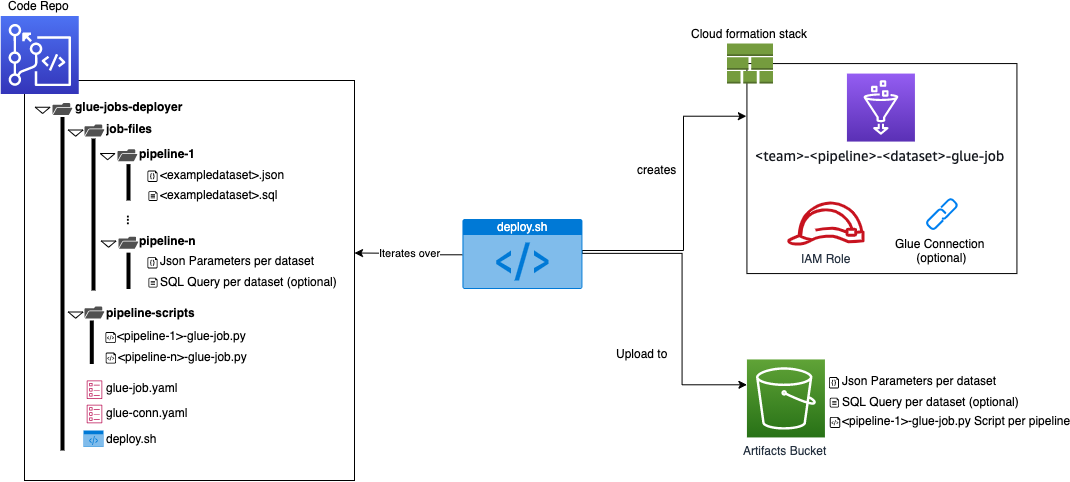

The diagram above was exported from draw.io. Its source (the exported page's mxGraphModel, read from the mxfile embedded in the PNG):
<mxGraphModel dx="1961" dy="2120" grid="1" gridSize="10" guides="1" tooltips="1" connect="1" arrows="1" fold="1" page="1" pageScale="1" pageWidth="850" pageHeight="1100" math="0" shadow="0">
  <root>
    <mxCell id="0" />
    <mxCell id="1" parent="0" />
    <mxCell id="2QOCl_u3Ux4LpbAuc0jT-70" value="" style="rounded=0;whiteSpace=wrap;html=1;fillColor=none;" vertex="1" parent="1">
      <mxGeometry x="792.43" y="-836.93" width="270" height="210" as="geometry" />
    </mxCell>
    <mxCell id="2QOCl_u3Ux4LpbAuc0jT-63" value="" style="rounded=0;whiteSpace=wrap;html=1;fillColor=none;" vertex="1" parent="1">
      <mxGeometry x="70" y="-820" width="330" height="400" as="geometry" />
    </mxCell>
    <mxCell id="aJyMZcHe7BOwuAh_qgLt-3" style="edgeStyle=orthogonalEdgeStyle;rounded=0;orthogonalLoop=1;jettySize=auto;html=1;entryX=0;entryY=0.25;entryDx=0;entryDy=0;exitX=1;exitY=0.5;exitDx=0;exitDy=0;exitPerimeter=0;" parent="1" target="2QOCl_u3Ux4LpbAuc0jT-70" edge="1" source="aJyMZcHe7BOwuAh_qgLt-8">
      <mxGeometry relative="1" as="geometry">
        <Array as="points">
          <mxPoint x="628" y="-650" />
          <mxPoint x="729" y="-650" />
          <mxPoint x="729" y="-784" />
        </Array>
        <mxPoint x="670.0500000000001" y="-630.06" as="sourcePoint" />
        <mxPoint x="791.38" y="-700.06" as="targetPoint" />
      </mxGeometry>
    </mxCell>
    <mxCell id="aJyMZcHe7BOwuAh_qgLt-23" value="creates" style="text;html=1;align=center;verticalAlign=middle;resizable=0;points=[];labelBackgroundColor=#ffffff;" parent="aJyMZcHe7BOwuAh_qgLt-3" vertex="1" connectable="0">
      <mxGeometry x="0.2472" relative="1" as="geometry">
        <mxPoint x="-27.35" y="2.25" as="offset" />
      </mxGeometry>
    </mxCell>
    <mxCell id="aJyMZcHe7BOwuAh_qgLt-4" value="Iterates over" style="edgeStyle=orthogonalEdgeStyle;rounded=0;orthogonalLoop=1;jettySize=auto;html=1;" parent="1" source="aJyMZcHe7BOwuAh_qgLt-8" edge="1">
      <mxGeometry relative="1" as="geometry">
        <mxPoint x="399.99999999999994" y="-647.5" as="targetPoint" />
      </mxGeometry>
    </mxCell>
    <mxCell id="aJyMZcHe7BOwuAh_qgLt-5" style="edgeStyle=orthogonalEdgeStyle;rounded=0;orthogonalLoop=1;jettySize=auto;html=1;exitX=1;exitY=0.5;exitDx=0;exitDy=0;exitPerimeter=0;" parent="1" source="aJyMZcHe7BOwuAh_qgLt-8" target="2QOCl_u3Ux4LpbAuc0jT-9" edge="1">
      <mxGeometry relative="1" as="geometry">
        <Array as="points">
          <mxPoint x="727" y="-647" />
          <mxPoint x="727" y="-516" />
        </Array>
        <mxPoint x="667.9300000000001" y="-646.4411764705883" as="sourcePoint" />
        <mxPoint x="796.5400000000002" y="-590.5" as="targetPoint" />
      </mxGeometry>
    </mxCell>
    <mxCell id="aJyMZcHe7BOwuAh_qgLt-22" value="Upload to" style="text;html=1;align=center;verticalAlign=middle;resizable=0;points=[];labelBackgroundColor=#ffffff;" parent="aJyMZcHe7BOwuAh_qgLt-5" vertex="1" connectable="0">
      <mxGeometry x="0.487" y="-1" relative="1" as="geometry">
        <mxPoint x="-39.47" y="-20.47" as="offset" />
      </mxGeometry>
    </mxCell>
    <mxCell id="aJyMZcHe7BOwuAh_qgLt-8" value="deploy.sh&lt;br&gt;" style="html=1;strokeColor=none;fillColor=#0079D6;labelPosition=center;verticalLabelPosition=middle;verticalAlign=top;align=center;fontSize=12;outlineConnect=0;spacingTop=-6;fontColor=#FFFFFF;shape=mxgraph.sitemap.script;" parent="1" vertex="1">
      <mxGeometry x="507.93000000000006" y="-681.5" width="120" height="70" as="geometry" />
    </mxCell>
    <mxCell id="aJyMZcHe7BOwuAh_qgLt-10" value="" style="verticalLabelPosition=bottom;html=1;verticalAlign=top;align=center;strokeColor=none;fillColor=#000000;shape=mxgraph.azure.code_file;pointerEvents=1;" parent="1" vertex="1">
      <mxGeometry x="193" y="-729.94" width="10" height="11.37" as="geometry" />
    </mxCell>
    <mxCell id="aJyMZcHe7BOwuAh_qgLt-11" value="" style="aspect=fixed;pointerEvents=1;shadow=0;dashed=0;html=1;strokeColor=none;labelPosition=center;verticalLabelPosition=bottom;verticalAlign=top;align=center;fillColor=#000000;shape=mxgraph.azure.file" parent="1" vertex="1">
      <mxGeometry x="193.93" y="-709.25" width="9.07" height="9.65" as="geometry" />
    </mxCell>
    <mxCell id="2QOCl_u3Ux4LpbAuc0jT-8" value="&lt;span style=&quot;color: rgb(22 , 25 , 31) ; font-family: &amp;#34;amazon ember&amp;#34; , &amp;#34;helvetica neue&amp;#34; , &amp;#34;roboto&amp;#34; , &amp;#34;arial&amp;#34; , sans-serif ; font-size: 14px ; background-color: rgb(255 , 255 , 255)&quot;&gt;&amp;lt;team&amp;gt;-&lt;/span&gt;&lt;span style=&quot;color: rgb(22 , 25 , 31) ; font-family: &amp;#34;amazon ember&amp;#34; , &amp;#34;helvetica neue&amp;#34; , &amp;#34;roboto&amp;#34; , &amp;#34;arial&amp;#34; , sans-serif ; font-size: 14px ; background-color: rgb(255 , 255 , 255)&quot;&gt;&amp;lt;pipeline&amp;gt;-&lt;/span&gt;&lt;span style=&quot;color: rgb(22 , 25 , 31) ; font-family: &amp;#34;amazon ember&amp;#34; , &amp;#34;helvetica neue&amp;#34; , &amp;#34;roboto&amp;#34; , &amp;#34;arial&amp;#34; , sans-serif ; font-size: 14px ; background-color: rgb(255 , 255 , 255)&quot;&gt;&amp;lt;dataset&amp;gt;-&lt;/span&gt;&lt;span style=&quot;color: rgb(22 , 25 , 31) ; font-family: &amp;#34;amazon ember&amp;#34; , &amp;#34;helvetica neue&amp;#34; , &amp;#34;roboto&amp;#34; , &amp;#34;arial&amp;#34; , sans-serif ; font-size: 14px ; background-color: rgb(255 , 255 , 255)&quot;&gt;glue-job&lt;/span&gt;" style="outlineConnect=0;fontColor=#232F3E;gradientColor=#945DF2;gradientDirection=north;fillColor=#5A30B5;strokeColor=#ffffff;dashed=0;verticalLabelPosition=bottom;verticalAlign=top;align=center;html=1;fontSize=12;fontStyle=0;aspect=fixed;shape=mxgraph.aws4.resourceIcon;resIcon=mxgraph.aws4.glue;" vertex="1" parent="1">
      <mxGeometry x="892.43" y="-826.93" width="68" height="68" as="geometry" />
    </mxCell>
    <mxCell id="2QOCl_u3Ux4LpbAuc0jT-9" value="Artifacts Bucket" style="outlineConnect=0;fontColor=#232F3E;gradientColor=#60A337;gradientDirection=north;fillColor=#277116;strokeColor=#ffffff;dashed=0;verticalLabelPosition=bottom;verticalAlign=top;align=center;html=1;fontSize=12;fontStyle=0;aspect=fixed;shape=mxgraph.aws4.resourceIcon;resIcon=mxgraph.aws4.s3;" vertex="1" parent="1">
      <mxGeometry x="792.43" y="-541.06" width="78" height="78" as="geometry" />
    </mxCell>
    <mxCell id="2QOCl_u3Ux4LpbAuc0jT-16" value="" style="outlineConnect=0;fontColor=#232F3E;gradientColor=none;fillColor=#BC1356;strokeColor=none;dashed=0;verticalLabelPosition=bottom;verticalAlign=top;align=center;html=1;fontSize=12;fontStyle=0;aspect=fixed;pointerEvents=1;shape=mxgraph.aws4.template;" vertex="1" parent="1">
      <mxGeometry x="132.29" y="-520" width="15.42" height="18.5" as="geometry" />
    </mxCell>
    <mxCell id="2QOCl_u3Ux4LpbAuc0jT-21" value="&lt;b&gt;glue-jobs-deployer&lt;/b&gt;" style="text;html=1;align=center;verticalAlign=middle;resizable=0;points=[];autosize=1;" vertex="1" parent="1">
      <mxGeometry x="114" y="-804.5" width="120" height="20" as="geometry" />
    </mxCell>
    <mxCell id="2QOCl_u3Ux4LpbAuc0jT-22" value="&lt;b&gt;job-files&lt;/b&gt;" style="text;html=1;align=center;verticalAlign=middle;resizable=0;points=[];autosize=1;" vertex="1" parent="1">
      <mxGeometry x="145" y="-782" width="60" height="20" as="geometry" />
    </mxCell>
    <mxCell id="2QOCl_u3Ux4LpbAuc0jT-23" value="&lt;b&gt;pipeline-scripts&lt;/b&gt;" style="text;html=1;align=center;verticalAlign=middle;resizable=0;points=[];autosize=1;" vertex="1" parent="1">
      <mxGeometry x="146" y="-598" width="100" height="20" as="geometry" />
    </mxCell>
    <mxCell id="2QOCl_u3Ux4LpbAuc0jT-24" value="" style="line;strokeWidth=4;direction=south;html=1;perimeter=backbonePerimeter;points=[];outlineConnect=0;fillColor=#ffffff;" vertex="1" parent="1">
      <mxGeometry x="103" y="-783.5" width="10" height="333.5" as="geometry" />
    </mxCell>
    <mxCell id="2QOCl_u3Ux4LpbAuc0jT-25" value="" style="triangle;whiteSpace=wrap;html=1;fillColor=#ffffff;rotation=90;" vertex="1" parent="1">
      <mxGeometry x="85" y="-797.5" width="6.25" height="14.75" as="geometry" />
    </mxCell>
    <mxCell id="2QOCl_u3Ux4LpbAuc0jT-30" value="" style="pointerEvents=1;shadow=0;dashed=0;html=1;strokeColor=none;fillColor=#505050;labelPosition=center;verticalLabelPosition=bottom;verticalAlign=top;outlineConnect=0;align=center;shape=mxgraph.office.concepts.folder_open;" vertex="1" parent="1">
      <mxGeometry x="98" y="-797.5" width="20" height="12" as="geometry" />
    </mxCell>
    <mxCell id="2QOCl_u3Ux4LpbAuc0jT-32" value="" style="triangle;whiteSpace=wrap;html=1;fillColor=#ffffff;rotation=90;" vertex="1" parent="1">
      <mxGeometry x="118" y="-774.75" width="6.25" height="14.75" as="geometry" />
    </mxCell>
    <mxCell id="2QOCl_u3Ux4LpbAuc0jT-33" value="" style="pointerEvents=1;shadow=0;dashed=0;html=1;strokeColor=none;fillColor=#505050;labelPosition=center;verticalLabelPosition=bottom;verticalAlign=top;outlineConnect=0;align=center;shape=mxgraph.office.concepts.folder_open;" vertex="1" parent="1">
      <mxGeometry x="130" y="-776" width="20" height="12" as="geometry" />
    </mxCell>
    <mxCell id="2QOCl_u3Ux4LpbAuc0jT-34" value="&amp;lt;exampledataset&amp;gt;.json" style="text;html=1;" vertex="1" parent="1">
      <mxGeometry x="204.25" y="-739.25" width="180" height="30" as="geometry" />
    </mxCell>
    <mxCell id="2QOCl_u3Ux4LpbAuc0jT-35" value="&lt;b&gt;pipeline-1&lt;/b&gt;" style="text;html=1;align=center;verticalAlign=middle;resizable=0;points=[];autosize=1;" vertex="1" parent="1">
      <mxGeometry x="178" y="-757.5" width="70" height="20" as="geometry" />
    </mxCell>
    <mxCell id="2QOCl_u3Ux4LpbAuc0jT-36" value="" style="triangle;whiteSpace=wrap;html=1;fillColor=#ffffff;rotation=90;" vertex="1" parent="1">
      <mxGeometry x="150" y="-751.25" width="6.25" height="14.75" as="geometry" />
    </mxCell>
    <mxCell id="2QOCl_u3Ux4LpbAuc0jT-37" value="" style="pointerEvents=1;shadow=0;dashed=0;html=1;strokeColor=none;fillColor=#505050;labelPosition=center;verticalLabelPosition=bottom;verticalAlign=top;outlineConnect=0;align=center;shape=mxgraph.office.concepts.folder_open;" vertex="1" parent="1">
      <mxGeometry x="163" y="-751.25" width="20" height="12" as="geometry" />
    </mxCell>
    <mxCell id="2QOCl_u3Ux4LpbAuc0jT-38" value="" style="line;strokeWidth=4;direction=south;html=1;perimeter=backbonePerimeter;points=[];outlineConnect=0;fillColor=#ffffff;" vertex="1" parent="1">
      <mxGeometry x="134" y="-762" width="10" height="152" as="geometry" />
    </mxCell>
    <mxCell id="2QOCl_u3Ux4LpbAuc0jT-39" value="&lt;b&gt;...&lt;/b&gt;" style="text;html=1;align=center;verticalAlign=middle;resizable=0;points=[];autosize=1;rotation=90;" vertex="1" parent="1">
      <mxGeometry x="163" y="-690" width="30" height="20" as="geometry" />
    </mxCell>
    <mxCell id="2QOCl_u3Ux4LpbAuc0jT-40" value="&lt;b&gt;pipeline-n&lt;/b&gt;" style="text;html=1;align=center;verticalAlign=middle;resizable=0;points=[];autosize=1;" vertex="1" parent="1">
      <mxGeometry x="178.97" y="-670" width="70" height="20" as="geometry" />
    </mxCell>
    <mxCell id="2QOCl_u3Ux4LpbAuc0jT-41" value="" style="triangle;whiteSpace=wrap;html=1;fillColor=#ffffff;rotation=90;" vertex="1" parent="1">
      <mxGeometry x="150.97" y="-663.75" width="6.25" height="14.75" as="geometry" />
    </mxCell>
    <mxCell id="2QOCl_u3Ux4LpbAuc0jT-42" value="" style="pointerEvents=1;shadow=0;dashed=0;html=1;strokeColor=none;fillColor=#505050;labelPosition=center;verticalLabelPosition=bottom;verticalAlign=top;outlineConnect=0;align=center;shape=mxgraph.office.concepts.folder_open;" vertex="1" parent="1">
      <mxGeometry x="163.97" y="-663.75" width="20" height="12" as="geometry" />
    </mxCell>
    <mxCell id="2QOCl_u3Ux4LpbAuc0jT-43" value="&amp;lt;exampledataset&amp;gt;.sql" style="text;html=1;" vertex="1" parent="1">
      <mxGeometry x="204.25" y="-718.57" width="200" height="30" as="geometry" />
    </mxCell>
    <mxCell id="2QOCl_u3Ux4LpbAuc0jT-44" value="" style="verticalLabelPosition=bottom;html=1;verticalAlign=top;align=center;strokeColor=none;fillColor=#000000;shape=mxgraph.azure.code_file;pointerEvents=1;" vertex="1" parent="1">
      <mxGeometry x="193" y="-643.3700000000001" width="10" height="11.37" as="geometry" />
    </mxCell>
    <mxCell id="2QOCl_u3Ux4LpbAuc0jT-45" value="" style="aspect=fixed;pointerEvents=1;shadow=0;dashed=0;html=1;strokeColor=none;labelPosition=center;verticalLabelPosition=bottom;verticalAlign=top;align=center;fillColor=#000000;shape=mxgraph.azure.file" vertex="1" parent="1">
      <mxGeometry x="193.93" y="-622.6800000000001" width="9.07" height="9.65" as="geometry" />
    </mxCell>
    <mxCell id="2QOCl_u3Ux4LpbAuc0jT-46" value="Json Parameters per dataset" style="text;html=1;" vertex="1" parent="1">
      <mxGeometry x="204.25" y="-652.6800000000001" width="180" height="30" as="geometry" />
    </mxCell>
    <mxCell id="2QOCl_u3Ux4LpbAuc0jT-47" value="SQL Query per dataset (optional)" style="text;html=1;" vertex="1" parent="1">
      <mxGeometry x="204.25" y="-632" width="200" height="30" as="geometry" />
    </mxCell>
    <mxCell id="2QOCl_u3Ux4LpbAuc0jT-48" value="" style="line;strokeWidth=4;direction=south;html=1;perimeter=backbonePerimeter;points=[];outlineConnect=0;fillColor=#ffffff;" vertex="1" parent="1">
      <mxGeometry x="169" y="-736.37" width="10" height="36.37" as="geometry" />
    </mxCell>
    <mxCell id="2QOCl_u3Ux4LpbAuc0jT-49" value="" style="line;strokeWidth=4;direction=south;html=1;perimeter=backbonePerimeter;points=[];outlineConnect=0;fillColor=#ffffff;" vertex="1" parent="1">
      <mxGeometry x="169" y="-647.87" width="10" height="36.37" as="geometry" />
    </mxCell>
    <mxCell id="2QOCl_u3Ux4LpbAuc0jT-50" value="" style="triangle;whiteSpace=wrap;html=1;fillColor=#ffffff;rotation=90;" vertex="1" parent="1">
      <mxGeometry x="118" y="-592.75" width="6.25" height="14.75" as="geometry" />
    </mxCell>
    <mxCell id="2QOCl_u3Ux4LpbAuc0jT-51" value="" style="pointerEvents=1;shadow=0;dashed=0;html=1;strokeColor=none;fillColor=#505050;labelPosition=center;verticalLabelPosition=bottom;verticalAlign=top;outlineConnect=0;align=center;shape=mxgraph.office.concepts.folder_open;" vertex="1" parent="1">
      <mxGeometry x="130" y="-594" width="20" height="12" as="geometry" />
    </mxCell>
    <mxCell id="2QOCl_u3Ux4LpbAuc0jT-53" value="&lt;span style=&quot;text-align: center&quot;&gt;&amp;lt;pipeline-1&amp;gt;-glue-job.py&lt;/span&gt;" style="text;html=1;" vertex="1" parent="1">
      <mxGeometry x="161.31" y="-578" width="147" height="30" as="geometry" />
    </mxCell>
    <mxCell id="2QOCl_u3Ux4LpbAuc0jT-55" value="" style="aspect=fixed;pointerEvents=1;shadow=0;dashed=0;html=1;strokeColor=none;labelPosition=center;verticalLabelPosition=bottom;verticalAlign=top;align=center;fillColor=#000000;shape=mxgraph.azure.script_file" vertex="1" parent="1">
      <mxGeometry x="150.97000000000003" y="-568.5" width="10.34" height="11" as="geometry" />
    </mxCell>
    <mxCell id="2QOCl_u3Ux4LpbAuc0jT-56" value="&lt;span style=&quot;text-align: center&quot;&gt;&amp;lt;pipeline-n&amp;gt;-glue-job.py&lt;/span&gt;" style="text;html=1;" vertex="1" parent="1">
      <mxGeometry x="161.51" y="-557.5" width="147" height="30" as="geometry" />
    </mxCell>
    <mxCell id="2QOCl_u3Ux4LpbAuc0jT-57" value="" style="aspect=fixed;pointerEvents=1;shadow=0;dashed=0;html=1;strokeColor=none;labelPosition=center;verticalLabelPosition=bottom;verticalAlign=top;align=center;fillColor=#000000;shape=mxgraph.azure.script_file" vertex="1" parent="1">
      <mxGeometry x="151.17000000000002" y="-548" width="10.34" height="11" as="geometry" />
    </mxCell>
    <mxCell id="2QOCl_u3Ux4LpbAuc0jT-58" value="glue-job.yaml" style="text;html=1;" vertex="1" parent="1">
      <mxGeometry x="149.71" y="-525.75" width="110" height="30" as="geometry" />
    </mxCell>
    <mxCell id="2QOCl_u3Ux4LpbAuc0jT-59" value="" style="outlineConnect=0;fontColor=#232F3E;gradientColor=none;fillColor=#BC1356;strokeColor=none;dashed=0;verticalLabelPosition=bottom;verticalAlign=top;align=center;html=1;fontSize=12;fontStyle=0;aspect=fixed;pointerEvents=1;shape=mxgraph.aws4.template;" vertex="1" parent="1">
      <mxGeometry x="132.29" y="-495.75" width="15.42" height="18.5" as="geometry" />
    </mxCell>
    <mxCell id="2QOCl_u3Ux4LpbAuc0jT-60" value="glue-conn.yaml" style="text;html=1;" vertex="1" parent="1">
      <mxGeometry x="149.71" y="-501.5" width="110" height="30" as="geometry" />
    </mxCell>
    <mxCell id="2QOCl_u3Ux4LpbAuc0jT-61" value="" style="line;strokeWidth=4;direction=south;html=1;perimeter=backbonePerimeter;points=[];outlineConnect=0;fillColor=#ffffff;" vertex="1" parent="1">
      <mxGeometry x="132.29" y="-580" width="10" height="43.5" as="geometry" />
    </mxCell>
    <mxCell id="2QOCl_u3Ux4LpbAuc0jT-12" value="&lt;span style=&quot;color: rgb(0 , 0 , 0)&quot;&gt;Code Repo&lt;/span&gt;" style="outlineConnect=0;fontColor=#232F3E;gradientColor=#4D72F3;gradientDirection=north;fillColor=#3334B9;strokeColor=#ffffff;dashed=0;verticalLabelPosition=top;verticalAlign=bottom;align=center;html=1;fontSize=12;fontStyle=0;aspect=fixed;shape=mxgraph.aws4.resourceIcon;resIcon=mxgraph.aws4.codecommit;labelPosition=center;" vertex="1" parent="1">
      <mxGeometry x="46.25" y="-884.5" width="78" height="78" as="geometry" />
    </mxCell>
    <mxCell id="2QOCl_u3Ux4LpbAuc0jT-64" value="" style="html=1;strokeColor=none;fillColor=#0079D6;labelPosition=center;verticalLabelPosition=middle;verticalAlign=top;align=center;fontSize=12;outlineConnect=0;spacingTop=-6;fontColor=#FFFFFF;shape=mxgraph.sitemap.script;" vertex="1" parent="1">
      <mxGeometry x="129" y="-470" width="20" height="16.5" as="geometry" />
    </mxCell>
    <mxCell id="2QOCl_u3Ux4LpbAuc0jT-65" value="deploy.sh" style="text;html=1;" vertex="1" parent="1">
      <mxGeometry x="150" y="-475.25" width="69" height="16.5" as="geometry" />
    </mxCell>
    <mxCell id="2QOCl_u3Ux4LpbAuc0jT-68" value="IAM Role" style="outlineConnect=0;fontColor=#232F3E;gradientColor=none;fillColor=#C7131F;strokeColor=none;dashed=0;verticalLabelPosition=bottom;verticalAlign=top;align=center;html=1;fontSize=12;fontStyle=0;aspect=fixed;pointerEvents=1;shape=mxgraph.aws4.role;" vertex="1" parent="1">
      <mxGeometry x="832.43" y="-698.93" width="78" height="44" as="geometry" />
    </mxCell>
    <mxCell id="2QOCl_u3Ux4LpbAuc0jT-69" value="Glue Connection &lt;br&gt;(optional)" style="html=1;verticalLabelPosition=bottom;align=center;labelBackgroundColor=#ffffff;verticalAlign=top;strokeWidth=2;strokeColor=#0080F0;shadow=0;dashed=0;shape=mxgraph.ios7.icons.link;fillColor=none;" vertex="1" parent="1">
      <mxGeometry x="972.43" y="-701.43" width="30" height="30" as="geometry" />
    </mxCell>
    <mxCell id="2QOCl_u3Ux4LpbAuc0jT-67" value="Cloud formation stack" style="outlineConnect=0;dashed=0;verticalLabelPosition=top;verticalAlign=bottom;align=center;html=1;shape=mxgraph.aws3.stack_aws_cloudformation;fillColor=#759C3E;gradientColor=none;labelPosition=center;labelBackgroundColor=#ffffff;" vertex="1" parent="1">
      <mxGeometry x="772.43" y="-856.93" width="46" height="40" as="geometry" />
    </mxCell>
    <mxCell id="2QOCl_u3Ux4LpbAuc0jT-72" value="" style="verticalLabelPosition=bottom;html=1;verticalAlign=top;align=center;strokeColor=none;fillColor=#000000;shape=mxgraph.azure.code_file;pointerEvents=1;" vertex="1" parent="1">
      <mxGeometry x="874.43" y="-523.4000000000001" width="10" height="11.37" as="geometry" />
    </mxCell>
    <mxCell id="2QOCl_u3Ux4LpbAuc0jT-73" value="" style="aspect=fixed;pointerEvents=1;shadow=0;dashed=0;html=1;strokeColor=none;labelPosition=center;verticalLabelPosition=bottom;verticalAlign=top;align=center;fillColor=#000000;shape=mxgraph.azure.file" vertex="1" parent="1">
      <mxGeometry x="875.36" y="-502.7100000000001" width="9.07" height="9.65" as="geometry" />
    </mxCell>
    <mxCell id="2QOCl_u3Ux4LpbAuc0jT-74" value="Json Parameters per dataset" style="text;html=1;" vertex="1" parent="1">
      <mxGeometry x="885.68" y="-532.71" width="180" height="30" as="geometry" />
    </mxCell>
    <mxCell id="2QOCl_u3Ux4LpbAuc0jT-75" value="SQL Query per dataset (optional)" style="text;html=1;" vertex="1" parent="1">
      <mxGeometry x="885.68" y="-512.03" width="200" height="30" as="geometry" />
    </mxCell>
    <mxCell id="2QOCl_u3Ux4LpbAuc0jT-76" value="&lt;span style=&quot;text-align: center&quot;&gt;&amp;lt;pipeline-1&amp;gt;-glue-job.py Script per pipeline&lt;/span&gt;" style="text;html=1;" vertex="1" parent="1">
      <mxGeometry x="885.6999999999999" y="-493.06" width="147" height="30" as="geometry" />
    </mxCell>
    <mxCell id="2QOCl_u3Ux4LpbAuc0jT-77" value="" style="aspect=fixed;pointerEvents=1;shadow=0;dashed=0;html=1;strokeColor=none;labelPosition=center;verticalLabelPosition=bottom;verticalAlign=top;align=center;fillColor=#000000;shape=mxgraph.azure.script_file" vertex="1" parent="1">
      <mxGeometry x="875.36" y="-483.56" width="10.34" height="11" as="geometry" />
    </mxCell>
  </root>
</mxGraphModel>